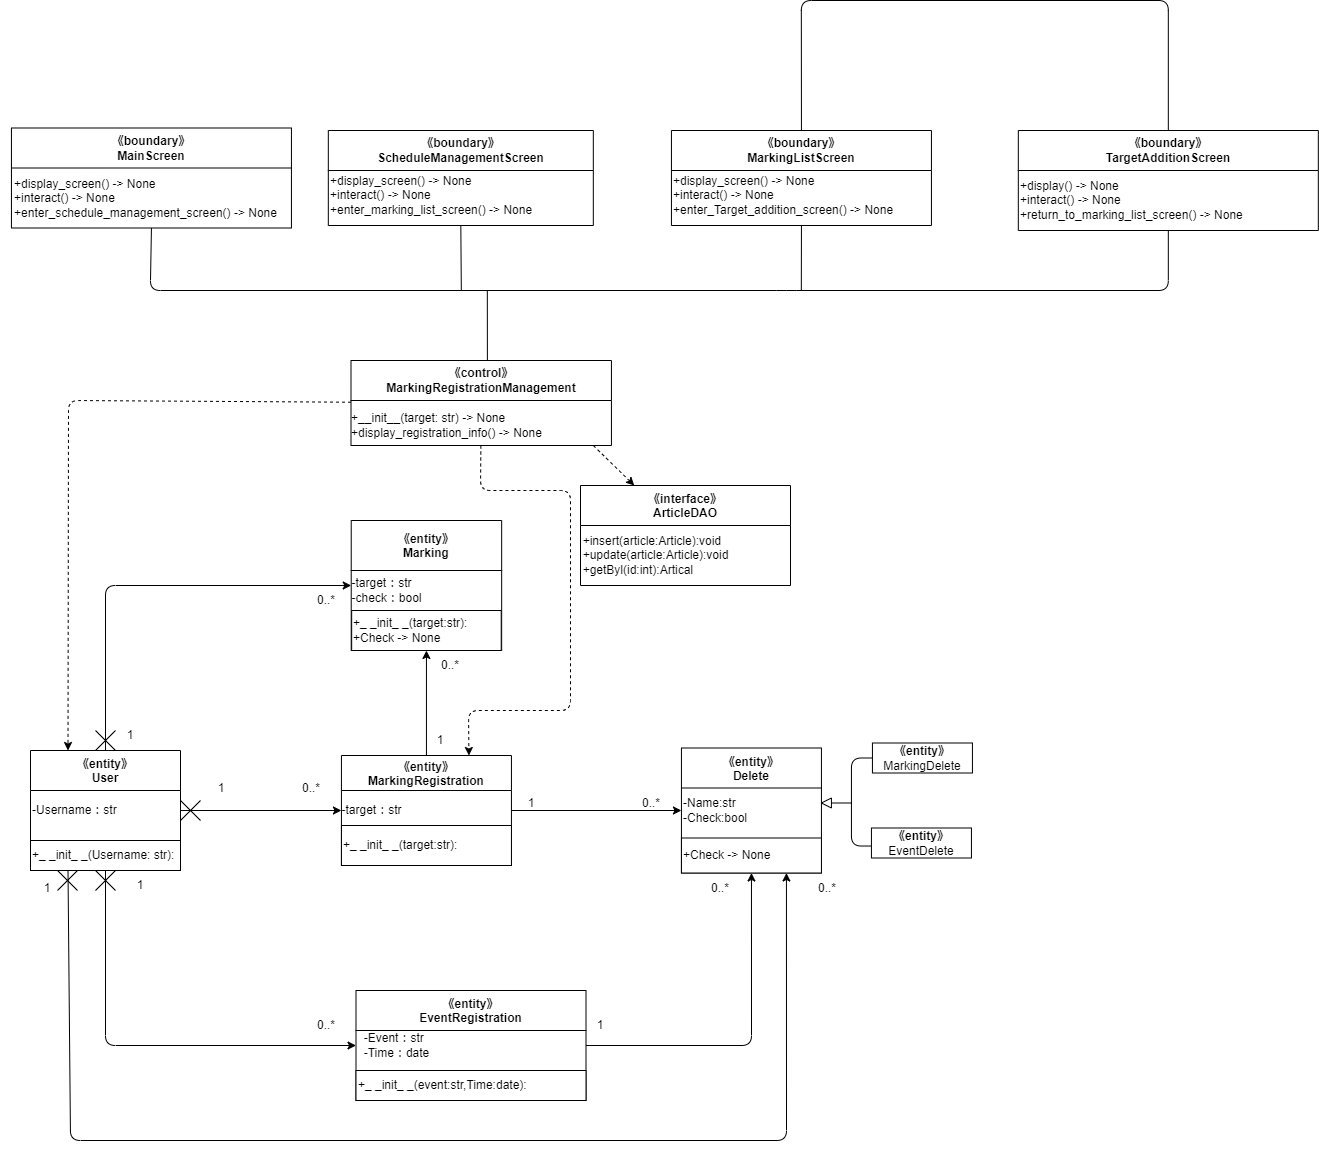

The diagram above was exported from draw.io. Its source (the exported page's mxGraphModel, read from the mxfile embedded in the PNG):
<mxGraphModel dx="576" dy="480" grid="1" gridSize="10" guides="1" tooltips="1" connect="1" arrows="1" fold="1" page="1" pageScale="1" pageWidth="827" pageHeight="1169" math="0" shadow="0">
  <root>
    <mxCell id="0" />
    <mxCell id="1" parent="0" />
    <mxCell id="2" value="&lt;span style=&quot;&quot;&gt;《control》&lt;br&gt;Marking&lt;/span&gt;Registration&lt;span style=&quot;&quot;&gt;Management&lt;br&gt;&lt;/span&gt;" style="swimlane;whiteSpace=wrap;html=1;startSize=40;" parent="1" vertex="1">
      <mxGeometry x="380.5" y="360" width="260.44" height="85" as="geometry" />
    </mxCell>
    <mxCell id="3" value="&lt;div style=&quot;text-align: left;&quot;&gt;&lt;span style=&quot;background-color: initial;&quot;&gt;+__init__(target: str) -&amp;gt; None&lt;/span&gt;&lt;/div&gt;&lt;div style=&quot;text-align: left;&quot;&gt;&lt;span style=&quot;background-color: initial;&quot;&gt;+display_registration_info() -&amp;gt; None&lt;/span&gt;&lt;/div&gt;" style="text;html=1;align=center;verticalAlign=middle;resizable=0;points=[];autosize=1;strokeColor=none;fillColor=none;" parent="2" vertex="1">
      <mxGeometry x="-9.560000000000002" y="45" width="210" height="40" as="geometry" />
    </mxCell>
    <mxCell id="4" value="《entity》&#10;MarkingRegistration" style="swimlane;startSize=35;" parent="1" vertex="1">
      <mxGeometry x="370.94" y="755" width="170" height="110" as="geometry" />
    </mxCell>
    <mxCell id="5" value="-target：str" style="text;html=1;align=center;verticalAlign=middle;resizable=0;points=[];autosize=1;strokeColor=none;fillColor=none;" parent="4" vertex="1">
      <mxGeometry x="-10" y="40" width="80" height="30" as="geometry" />
    </mxCell>
    <mxCell id="6" value="&lt;span style=&quot;&quot;&gt;+_ _init_ _(target:str):&lt;/span&gt;" style="rounded=0;whiteSpace=wrap;html=1;align=left;" parent="4" vertex="1">
      <mxGeometry y="70" width="170" height="40" as="geometry" />
    </mxCell>
    <mxCell id="7" value="《entity》&#10;Marking" style="swimlane;startSize=50;" parent="1" vertex="1">
      <mxGeometry x="380.72" y="520" width="150.44" height="130" as="geometry" />
    </mxCell>
    <mxCell id="8" value="&lt;div style=&quot;text-align: left;&quot;&gt;&lt;span style=&quot;background-color: initial;&quot;&gt;-target：str&lt;/span&gt;&lt;/div&gt;-check：bool" style="text;html=1;align=center;verticalAlign=middle;resizable=0;points=[];autosize=1;strokeColor=none;fillColor=none;" parent="7" vertex="1">
      <mxGeometry x="-9.56" y="50" width="90" height="40" as="geometry" />
    </mxCell>
    <mxCell id="9" value="+_ _init_ _(target:str):&lt;span style=&quot;&quot;&gt;&lt;br&gt;+Check -&amp;gt; None&lt;/span&gt;" style="rounded=0;whiteSpace=wrap;html=1;align=left;" parent="7" vertex="1">
      <mxGeometry x="0.44" y="90" width="149.56" height="40" as="geometry" />
    </mxCell>
    <mxCell id="10" value="《entity》&#10;User" style="swimlane;startSize=40;" parent="1" vertex="1">
      <mxGeometry x="60" y="750" width="150" height="120" as="geometry">
        <mxRectangle x="25" y="210" width="90" height="30" as="alternateBounds" />
      </mxGeometry>
    </mxCell>
    <mxCell id="11" value="-Username：str" style="text;html=1;align=left;verticalAlign=middle;resizable=0;points=[];autosize=1;strokeColor=none;fillColor=none;" parent="10" vertex="1">
      <mxGeometry y="45" width="110" height="30" as="geometry" />
    </mxCell>
    <mxCell id="12" value="+_ _init_ _(Username: str):" style="rounded=0;whiteSpace=wrap;html=1;align=left;" parent="10" vertex="1">
      <mxGeometry y="90" width="150" height="30" as="geometry" />
    </mxCell>
    <mxCell id="13" value="《entity》&#10;EventRegistration" style="swimlane;startSize=40;" parent="1" vertex="1">
      <mxGeometry x="385.5" y="990" width="230" height="110" as="geometry" />
    </mxCell>
    <mxCell id="14" value="&lt;div style=&quot;text-align: left;&quot;&gt;&lt;span style=&quot;background-color: initial;&quot;&gt;-Event：str&lt;/span&gt;&lt;/div&gt;&lt;div style=&quot;text-align: left;&quot;&gt;&lt;span style=&quot;background-color: initial;&quot;&gt;-Time：date&lt;/span&gt;&lt;/div&gt;" style="text;html=1;align=center;verticalAlign=middle;resizable=0;points=[];autosize=1;strokeColor=none;fillColor=none;" parent="13" vertex="1">
      <mxGeometry x="-5" y="35" width="90" height="40" as="geometry" />
    </mxCell>
    <mxCell id="15" value="&lt;span style=&quot;&quot;&gt;+_ _init_ _(event:str,Time:date):&lt;/span&gt;" style="rounded=0;whiteSpace=wrap;html=1;align=left;" parent="13" vertex="1">
      <mxGeometry y="80" width="230" height="30" as="geometry" />
    </mxCell>
    <mxCell id="16" value="《entity》&#10;Delete" style="swimlane;startSize=40;" parent="1" vertex="1">
      <mxGeometry x="710.94" y="747.5" width="140" height="125" as="geometry" />
    </mxCell>
    <mxCell id="17" value="-Name:str&lt;br&gt;&lt;div style=&quot;&quot;&gt;&lt;span style=&quot;background-color: initial;&quot;&gt;-Check:bool&lt;/span&gt;&lt;/div&gt;" style="text;html=1;align=left;verticalAlign=middle;resizable=0;points=[];autosize=1;strokeColor=none;fillColor=none;" parent="16" vertex="1">
      <mxGeometry y="42.5" width="90" height="40" as="geometry" />
    </mxCell>
    <mxCell id="18" value="+Check -&amp;gt; None" style="rounded=0;whiteSpace=wrap;html=1;align=left;" parent="16" vertex="1">
      <mxGeometry y="90" width="140" height="35" as="geometry" />
    </mxCell>
    <mxCell id="24" value="&lt;span style=&quot;font-weight: 700;&quot;&gt;《entity》&lt;/span&gt;&lt;br&gt;MarkingDelete" style="rounded=0;whiteSpace=wrap;html=1;" parent="1" vertex="1">
      <mxGeometry x="901.94" y="742.5" width="100" height="30" as="geometry" />
    </mxCell>
    <mxCell id="25" value="&lt;span style=&quot;font-weight: 700;&quot;&gt;《entity》&lt;/span&gt;&lt;br&gt;EventDelete" style="rounded=0;whiteSpace=wrap;html=1;" parent="1" vertex="1">
      <mxGeometry x="900.94" y="827.5" width="100" height="30" as="geometry" />
    </mxCell>
    <mxCell id="26" value="" style="triangle;whiteSpace=wrap;html=1;direction=west;" parent="1" vertex="1">
      <mxGeometry x="850.94" y="797.5" width="10" height="10" as="geometry" />
    </mxCell>
    <mxCell id="27" value="" style="endArrow=none;html=1;entryX=0;entryY=0.5;entryDx=0;entryDy=0;exitX=-0.005;exitY=0.601;exitDx=0;exitDy=0;exitPerimeter=0;" parent="1" source="25" target="24" edge="1">
      <mxGeometry width="50" height="50" relative="1" as="geometry">
        <mxPoint x="810.94" y="832.5" as="sourcePoint" />
        <mxPoint x="900.94" y="762.5" as="targetPoint" />
        <Array as="points">
          <mxPoint x="880.94" y="845.5" />
          <mxPoint x="880.94" y="757.5" />
        </Array>
      </mxGeometry>
    </mxCell>
    <mxCell id="28" value="" style="endArrow=none;html=1;entryX=0;entryY=0.5;entryDx=0;entryDy=0;" parent="1" target="26" edge="1">
      <mxGeometry width="50" height="50" relative="1" as="geometry">
        <mxPoint x="880.94" y="802.5" as="sourcePoint" />
        <mxPoint x="950.94" y="772.5" as="targetPoint" />
      </mxGeometry>
    </mxCell>
    <mxCell id="29" value="《boundary》&lt;br&gt;MainScreen" style="swimlane;whiteSpace=wrap;html=1;startSize=40;" parent="1" vertex="1">
      <mxGeometry x="40.94" y="127.5" width="280" height="100" as="geometry" />
    </mxCell>
    <mxCell id="30" value="&lt;div style=&quot;text-align: left;&quot;&gt;+display_screen() -&amp;gt; None&amp;nbsp;&lt;/div&gt;&lt;div style=&quot;text-align: left;&quot;&gt;+interact() -&amp;gt; None&lt;/div&gt;&lt;div style=&quot;text-align: left;&quot;&gt;+enter_schedule_management_screen() -&amp;gt; None&lt;br&gt;&lt;/div&gt;" style="text;html=1;align=center;verticalAlign=middle;resizable=0;points=[];autosize=1;strokeColor=none;fillColor=none;" parent="29" vertex="1">
      <mxGeometry x="-10.939999999999994" y="40" width="290" height="60" as="geometry" />
    </mxCell>
    <mxCell id="31" value="《boundary》&lt;br&gt;ScheduleManagementScreen" style="swimlane;whiteSpace=wrap;html=1;startSize=40;" parent="1" vertex="1">
      <mxGeometry x="357.82" y="130" width="265" height="95" as="geometry" />
    </mxCell>
    <mxCell id="32" value="&lt;div style=&quot;&quot;&gt;+display_screen() -&amp;gt; None&amp;nbsp;&lt;/div&gt;&lt;div style=&quot;&quot;&gt;+interact() -&amp;gt; None&lt;/div&gt;&lt;div style=&quot;&quot;&gt;+enter_marking_list_screen() -&amp;gt; None&lt;br&gt;&lt;/div&gt;" style="text;html=1;align=left;verticalAlign=middle;resizable=0;points=[];autosize=1;strokeColor=none;fillColor=none;" parent="31" vertex="1">
      <mxGeometry y="35" width="230" height="60" as="geometry" />
    </mxCell>
    <mxCell id="33" value="《boundary》&lt;br&gt;MarkingListScreen" style="swimlane;whiteSpace=wrap;html=1;startSize=40;" parent="1" vertex="1">
      <mxGeometry x="700.94" y="130" width="260" height="95" as="geometry" />
    </mxCell>
    <mxCell id="34" value="&lt;div style=&quot;&quot;&gt;+display_screen() -&amp;gt; None&amp;nbsp;&lt;/div&gt;&lt;div style=&quot;&quot;&gt;+interact() -&amp;gt; None&lt;/div&gt;&lt;div style=&quot;&quot;&gt;+enter_Target_addition_screen() -&amp;gt; None&lt;br&gt;&lt;/div&gt;" style="text;html=1;align=left;verticalAlign=middle;resizable=0;points=[];autosize=1;strokeColor=none;fillColor=none;" parent="33" vertex="1">
      <mxGeometry y="35" width="240" height="60" as="geometry" />
    </mxCell>
    <mxCell id="35" value="《boundary》&lt;br&gt;TargetAdditionScreen" style="swimlane;whiteSpace=wrap;html=1;startSize=40;" parent="1" vertex="1">
      <mxGeometry x="1047.82" y="130" width="300" height="100" as="geometry" />
    </mxCell>
    <mxCell id="36" value="&lt;div style=&quot;&quot;&gt;&lt;span style=&quot;background-color: initial;&quot;&gt;+display() -&amp;gt; None&lt;/span&gt;&lt;/div&gt;&lt;div style=&quot;&quot;&gt;&lt;span style=&quot;background-color: initial;&quot;&gt;+interact() -&amp;gt; None&lt;/span&gt;&lt;/div&gt;&lt;div style=&quot;&quot;&gt;&lt;span style=&quot;background-color: initial;&quot;&gt;+return_to_marking_list_screen() -&amp;gt; None&lt;/span&gt;&lt;/div&gt;" style="text;html=1;align=left;verticalAlign=middle;resizable=0;points=[];autosize=1;strokeColor=none;fillColor=none;" parent="35" vertex="1">
      <mxGeometry y="40" width="250" height="60" as="geometry" />
    </mxCell>
    <mxCell id="37" value="" style="endArrow=none;html=1;exitX=0.5;exitY=1;exitDx=0;exitDy=0;entryX=0.5;entryY=1;entryDx=0;entryDy=0;" parent="1" source="29" target="35" edge="1">
      <mxGeometry width="50" height="50" relative="1" as="geometry">
        <mxPoint x="226.7" y="160" as="sourcePoint" />
        <mxPoint x="776.7" y="170" as="targetPoint" />
        <Array as="points">
          <mxPoint x="179.82" y="290" />
          <mxPoint x="816.2" y="290" />
          <mxPoint x="1197.8200000000002" y="290" />
        </Array>
      </mxGeometry>
    </mxCell>
    <mxCell id="38" value="" style="endArrow=none;html=1;entryX=0.5;entryY=1;entryDx=0;entryDy=0;" parent="1" target="33" edge="1">
      <mxGeometry width="50" height="50" relative="1" as="geometry">
        <mxPoint x="830.82" y="290" as="sourcePoint" />
        <mxPoint x="446.7" y="240" as="targetPoint" />
      </mxGeometry>
    </mxCell>
    <mxCell id="39" value="" style="endArrow=none;html=1;entryX=0.5;entryY=1;entryDx=0;entryDy=0;" parent="1" target="31" edge="1">
      <mxGeometry width="50" height="50" relative="1" as="geometry">
        <mxPoint x="490.82" y="290" as="sourcePoint" />
        <mxPoint x="446.7" y="250" as="targetPoint" />
      </mxGeometry>
    </mxCell>
    <mxCell id="40" value="" style="endArrow=none;html=1;entryX=0.5;entryY=0;entryDx=0;entryDy=0;exitX=0.5;exitY=0;exitDx=0;exitDy=0;" parent="1" source="33" target="35" edge="1">
      <mxGeometry width="50" height="50" relative="1" as="geometry">
        <mxPoint x="586.7" y="50" as="sourcePoint" />
        <mxPoint x="876.7" y="360" as="targetPoint" />
        <Array as="points">
          <mxPoint x="830.82" />
          <mxPoint x="1197.8200000000002" />
        </Array>
      </mxGeometry>
    </mxCell>
    <mxCell id="41" value="" style="endArrow=none;html=1;exitX=0.5;exitY=0;exitDx=0;exitDy=0;" parent="1" edge="1">
      <mxGeometry width="50" height="50" relative="1" as="geometry">
        <mxPoint x="516.8850000000001" y="360" as="sourcePoint" />
        <mxPoint x="516.82" y="290" as="targetPoint" />
      </mxGeometry>
    </mxCell>
    <mxCell id="46" value="1" style="text;html=1;strokeColor=none;fillColor=none;align=center;verticalAlign=middle;whiteSpace=wrap;rounded=0;" parent="1" vertex="1">
      <mxGeometry x="220.94" y="772.5" width="60" height="30" as="geometry" />
    </mxCell>
    <mxCell id="47" value="0..*" style="text;html=1;strokeColor=none;fillColor=none;align=center;verticalAlign=middle;whiteSpace=wrap;rounded=0;" parent="1" vertex="1">
      <mxGeometry x="310.94" y="772.5" width="60" height="30" as="geometry" />
    </mxCell>
    <mxCell id="49" value="" style="group" parent="1" vertex="1" connectable="0">
      <mxGeometry x="210" y="800" width="20" height="20" as="geometry" />
    </mxCell>
    <mxCell id="50" value="" style="endArrow=none;html=1;" parent="49" edge="1">
      <mxGeometry width="50" height="50" relative="1" as="geometry">
        <mxPoint as="sourcePoint" />
        <mxPoint x="20" y="20" as="targetPoint" />
      </mxGeometry>
    </mxCell>
    <mxCell id="51" value="" style="endArrow=none;html=1;" parent="49" edge="1">
      <mxGeometry width="50" height="50" relative="1" as="geometry">
        <mxPoint y="20" as="sourcePoint" />
        <mxPoint x="20" as="targetPoint" />
      </mxGeometry>
    </mxCell>
    <mxCell id="52" value="" style="endArrow=classic;html=1;" parent="1" source="10" target="4" edge="1">
      <mxGeometry width="50" height="50" relative="1" as="geometry">
        <mxPoint x="210" y="1010" as="sourcePoint" />
        <mxPoint x="260" y="960" as="targetPoint" />
      </mxGeometry>
    </mxCell>
    <mxCell id="53" value="" style="endArrow=classic;html=1;" parent="1" source="4" target="16" edge="1">
      <mxGeometry width="50" height="50" relative="1" as="geometry">
        <mxPoint x="570" y="840" as="sourcePoint" />
        <mxPoint x="620" y="790" as="targetPoint" />
      </mxGeometry>
    </mxCell>
    <mxCell id="54" value="1" style="text;html=1;strokeColor=none;fillColor=none;align=center;verticalAlign=middle;whiteSpace=wrap;rounded=0;" parent="1" vertex="1">
      <mxGeometry x="530.94" y="787.5" width="60" height="30" as="geometry" />
    </mxCell>
    <mxCell id="55" value="0..*" style="text;html=1;strokeColor=none;fillColor=none;align=center;verticalAlign=middle;whiteSpace=wrap;rounded=0;" parent="1" vertex="1">
      <mxGeometry x="650.94" y="787.5" width="60" height="30" as="geometry" />
    </mxCell>
    <mxCell id="56" value="" style="endArrow=classic;html=1;" parent="1" source="4" target="7" edge="1">
      <mxGeometry width="50" height="50" relative="1" as="geometry">
        <mxPoint x="440" y="750" as="sourcePoint" />
        <mxPoint x="490" y="700" as="targetPoint" />
      </mxGeometry>
    </mxCell>
    <mxCell id="57" value="1" style="text;html=1;strokeColor=none;fillColor=none;align=center;verticalAlign=middle;whiteSpace=wrap;rounded=0;" parent="1" vertex="1">
      <mxGeometry x="440.00000000000006" y="725" width="60" height="30" as="geometry" />
    </mxCell>
    <mxCell id="58" value="0..*" style="text;html=1;strokeColor=none;fillColor=none;align=center;verticalAlign=middle;whiteSpace=wrap;rounded=0;" parent="1" vertex="1">
      <mxGeometry x="450.00000000000006" y="650" width="60" height="30" as="geometry" />
    </mxCell>
    <mxCell id="59" value="1" style="text;html=1;strokeColor=none;fillColor=none;align=center;verticalAlign=middle;whiteSpace=wrap;rounded=0;" parent="1" vertex="1">
      <mxGeometry x="140" y="870" width="60" height="30" as="geometry" />
    </mxCell>
    <mxCell id="60" value="0..*" style="text;html=1;strokeColor=none;fillColor=none;align=center;verticalAlign=middle;whiteSpace=wrap;rounded=0;" parent="1" vertex="1">
      <mxGeometry x="325.5" y="1010" width="60" height="30" as="geometry" />
    </mxCell>
    <mxCell id="61" value="" style="group" parent="1" vertex="1" connectable="0">
      <mxGeometry x="125" y="870" width="20" height="20" as="geometry" />
    </mxCell>
    <mxCell id="62" value="" style="endArrow=none;html=1;" parent="61" edge="1">
      <mxGeometry width="50" height="50" relative="1" as="geometry">
        <mxPoint as="sourcePoint" />
        <mxPoint x="20" y="20" as="targetPoint" />
      </mxGeometry>
    </mxCell>
    <mxCell id="63" value="" style="endArrow=none;html=1;" parent="61" edge="1">
      <mxGeometry width="50" height="50" relative="1" as="geometry">
        <mxPoint y="20" as="sourcePoint" />
        <mxPoint x="20" as="targetPoint" />
      </mxGeometry>
    </mxCell>
    <mxCell id="64" value="" style="endArrow=classic;html=1;" parent="1" source="10" target="13" edge="1">
      <mxGeometry width="50" height="50" relative="1" as="geometry">
        <mxPoint x="120" y="947.5" as="sourcePoint" />
        <mxPoint x="280.94000000000005" y="947.5" as="targetPoint" />
        <Array as="points">
          <mxPoint x="135" y="1045" />
        </Array>
      </mxGeometry>
    </mxCell>
    <mxCell id="67" value="" style="endArrow=classic;html=1;" parent="1" source="13" target="16" edge="1">
      <mxGeometry width="50" height="50" relative="1" as="geometry">
        <mxPoint x="680" y="1010" as="sourcePoint" />
        <mxPoint x="730" y="960" as="targetPoint" />
        <Array as="points">
          <mxPoint x="781" y="1045" />
        </Array>
      </mxGeometry>
    </mxCell>
    <mxCell id="68" value="1" style="text;html=1;strokeColor=none;fillColor=none;align=center;verticalAlign=middle;whiteSpace=wrap;rounded=0;" parent="1" vertex="1">
      <mxGeometry x="600" y="1010" width="60" height="30" as="geometry" />
    </mxCell>
    <mxCell id="69" value="0..*" style="text;html=1;strokeColor=none;fillColor=none;align=center;verticalAlign=middle;whiteSpace=wrap;rounded=0;" parent="1" vertex="1">
      <mxGeometry x="720" y="872.5" width="60" height="30" as="geometry" />
    </mxCell>
    <mxCell id="70" value="" style="endArrow=classic;html=1;" parent="1" source="10" target="7" edge="1">
      <mxGeometry width="50" height="50" relative="1" as="geometry">
        <mxPoint x="180" y="650" as="sourcePoint" />
        <mxPoint x="230" y="600" as="targetPoint" />
        <Array as="points">
          <mxPoint x="135" y="585" />
        </Array>
      </mxGeometry>
    </mxCell>
    <mxCell id="71" value="" style="group" parent="1" vertex="1" connectable="0">
      <mxGeometry x="125" y="730" width="20" height="20" as="geometry" />
    </mxCell>
    <mxCell id="72" value="" style="endArrow=none;html=1;" parent="71" edge="1">
      <mxGeometry width="50" height="50" relative="1" as="geometry">
        <mxPoint as="sourcePoint" />
        <mxPoint x="20" y="20" as="targetPoint" />
      </mxGeometry>
    </mxCell>
    <mxCell id="73" value="" style="endArrow=none;html=1;" parent="71" edge="1">
      <mxGeometry width="50" height="50" relative="1" as="geometry">
        <mxPoint y="20" as="sourcePoint" />
        <mxPoint x="20" as="targetPoint" />
      </mxGeometry>
    </mxCell>
    <mxCell id="74" value="1" style="text;html=1;strokeColor=none;fillColor=none;align=center;verticalAlign=middle;whiteSpace=wrap;rounded=0;" parent="1" vertex="1">
      <mxGeometry x="130" y="720" width="60" height="30" as="geometry" />
    </mxCell>
    <mxCell id="75" value="0..*" style="text;html=1;strokeColor=none;fillColor=none;align=center;verticalAlign=middle;whiteSpace=wrap;rounded=0;" parent="1" vertex="1">
      <mxGeometry x="325.5" y="585" width="60" height="30" as="geometry" />
    </mxCell>
    <mxCell id="76" value="" style="endArrow=classic;html=1;exitX=0.25;exitY=1;exitDx=0;exitDy=0;entryX=0.75;entryY=1;entryDx=0;entryDy=0;" parent="1" source="12" target="18" edge="1">
      <mxGeometry width="50" height="50" relative="1" as="geometry">
        <mxPoint x="80" y="1090" as="sourcePoint" />
        <mxPoint x="834.6153846153846" y="1140" as="targetPoint" />
        <Array as="points">
          <mxPoint x="100" y="1140" />
          <mxPoint x="816" y="1140" />
        </Array>
      </mxGeometry>
    </mxCell>
    <mxCell id="77" value="" style="group" parent="1" vertex="1" connectable="0">
      <mxGeometry x="87" y="870" width="20" height="20" as="geometry" />
    </mxCell>
    <mxCell id="78" value="" style="endArrow=none;html=1;" parent="77" edge="1">
      <mxGeometry width="50" height="50" relative="1" as="geometry">
        <mxPoint as="sourcePoint" />
        <mxPoint x="20" y="20" as="targetPoint" />
      </mxGeometry>
    </mxCell>
    <mxCell id="79" value="" style="endArrow=none;html=1;" parent="77" edge="1">
      <mxGeometry width="50" height="50" relative="1" as="geometry">
        <mxPoint y="20" as="sourcePoint" />
        <mxPoint x="20" as="targetPoint" />
      </mxGeometry>
    </mxCell>
    <mxCell id="80" value="1" style="text;html=1;strokeColor=none;fillColor=none;align=center;verticalAlign=middle;whiteSpace=wrap;rounded=0;" parent="1" vertex="1">
      <mxGeometry x="47" y="872.5" width="60" height="30" as="geometry" />
    </mxCell>
    <mxCell id="82" value="0..*" style="text;html=1;strokeColor=none;fillColor=none;align=center;verticalAlign=middle;whiteSpace=wrap;rounded=0;" parent="1" vertex="1">
      <mxGeometry x="827" y="872.5" width="60" height="30" as="geometry" />
    </mxCell>
    <mxCell id="83" value="" style="endArrow=classic;html=1;entryX=0.25;entryY=0;entryDx=0;entryDy=0;dashed=1;" parent="1" source="2" target="10" edge="1">
      <mxGeometry width="50" height="50" relative="1" as="geometry">
        <mxPoint x="150" y="450" as="sourcePoint" />
        <mxPoint x="200" y="400" as="targetPoint" />
        <Array as="points">
          <mxPoint x="98" y="400" />
        </Array>
      </mxGeometry>
    </mxCell>
    <mxCell id="84" value="" style="endArrow=classic;html=1;dashed=1;entryX=0.75;entryY=0;entryDx=0;entryDy=0;" parent="1" source="2" target="4" edge="1">
      <mxGeometry width="50" height="50" relative="1" as="geometry">
        <mxPoint x="610" y="600" as="sourcePoint" />
        <mxPoint x="660" y="550" as="targetPoint" />
        <Array as="points">
          <mxPoint x="510" y="490" />
          <mxPoint x="600" y="490" />
          <mxPoint x="600" y="710" />
          <mxPoint x="498" y="710" />
        </Array>
      </mxGeometry>
    </mxCell>
    <mxCell id="88" style="edgeStyle=none;html=1;dashed=1;" edge="1" parent="1" target="89">
      <mxGeometry relative="1" as="geometry">
        <mxPoint x="622.82" y="444.9956019296097" as="sourcePoint" />
      </mxGeometry>
    </mxCell>
    <mxCell id="89" value="《interface》&#10;ArticleDAO" style="swimlane;startSize=40;" vertex="1" parent="1">
      <mxGeometry x="610" y="485" width="210" height="100" as="geometry" />
    </mxCell>
    <mxCell id="90" value="&lt;div style=&quot;text-align: left;&quot;&gt;&lt;span style=&quot;background-color: initial;&quot;&gt;+insert(article:Article):void&lt;/span&gt;&lt;/div&gt;&lt;div style=&quot;text-align: left;&quot;&gt;&lt;span style=&quot;background-color: initial;&quot;&gt;+update(article:Article):void&lt;/span&gt;&lt;/div&gt;&lt;div style=&quot;text-align: left;&quot;&gt;&lt;span style=&quot;background-color: initial;&quot;&gt;+getByl(id:int):Artical&lt;/span&gt;&lt;/div&gt;" style="text;html=1;align=center;verticalAlign=middle;resizable=0;points=[];autosize=1;strokeColor=none;fillColor=none;" vertex="1" parent="89">
      <mxGeometry x="-10" y="40" width="170" height="60" as="geometry" />
    </mxCell>
  </root>
</mxGraphModel>